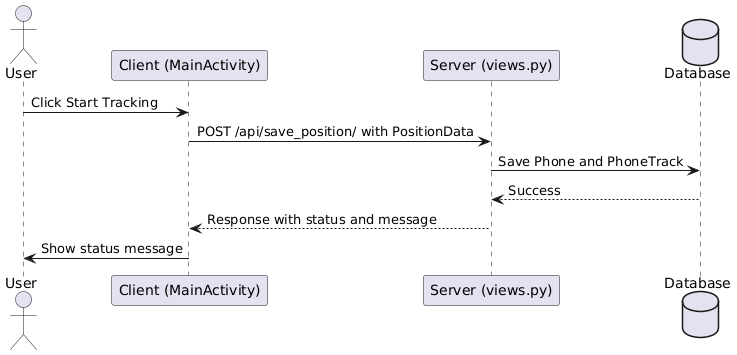

The diagram above was rendered by PlantUML. Its source (embedded in the PNG):
@startuml
actor User
participant "Client (MainActivity)" as Client
participant "Server (views.py)" as Server
database "Database" as DB

User -> Client: Click Start Tracking
Client -> Server: POST /api/save_position/ with PositionData
Server -> DB: Save Phone and PhoneTrack
DB --> Server: Success
Server --> Client: Response with status and message
Client -> User: Show status message
@enduml